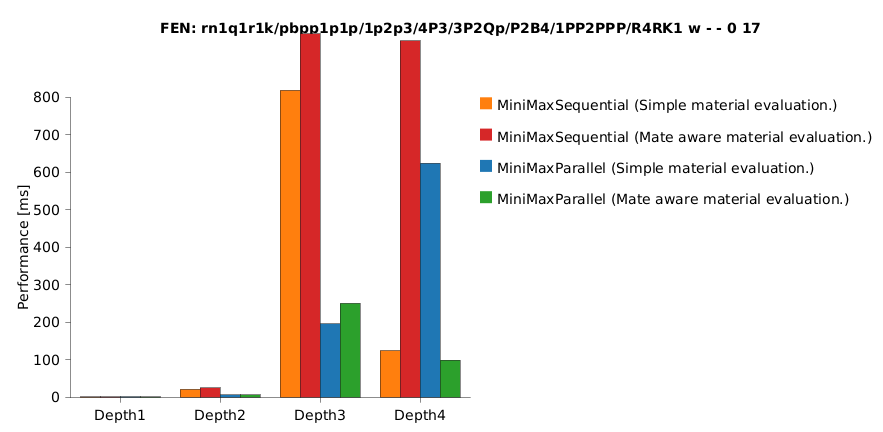

The diagram above was rendered by PlantUML. Its source (embedded in the PNG):
@startchart

title
FEN: rn1q1r1k/pbpp1p1p/1p2p3/4P3/3P2Qp/P2B4/1PP2PPP/R4RK1 w - - 0 17
end title

h-axis [Depth1, Depth2, Depth3, Depth4]
v-axis "Performance [ms]" 0 --> 800 spacing 100

bar "MiniMaxSequential (Simple material evaluation.)"    [1.00308,21.45891,818.80863,124.66926] #ff7f0e
bar "MiniMaxSequential (Mate aware material evaluation.)"[0.9802,24.91285,969.3503,950.59736] #d62728
bar "MiniMaxParallel (Simple material evaluation.)"      [1.35279,6.27422,195.85554,624.17996] #1f77b4
bar "MiniMaxParallel (Mate aware material evaluation.)"  [1.09049,6.39551,250.7691,99.26905] #2ca02c

legend right
@endchart